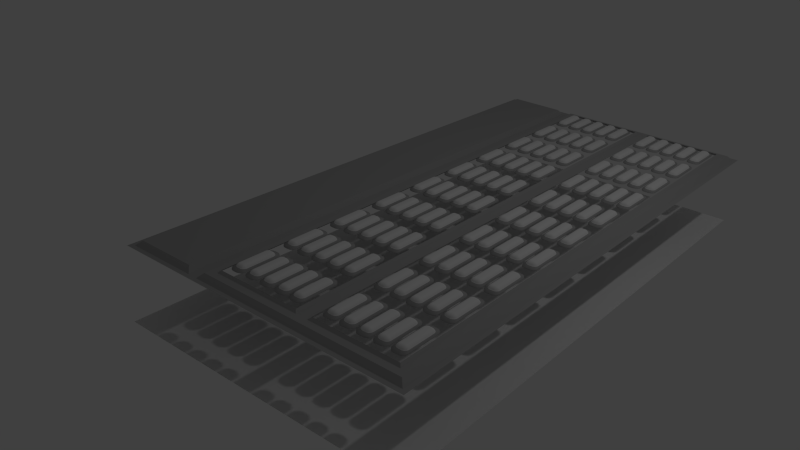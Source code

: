 # Source: panel06.blend  (saved by Blender 2.67.0; exported with 4.5.12 LTS)
import bpy
from mathutils import Matrix  # noqa: F401  (used for matrix-valued properties, if any)

bpy.ops.wm.read_factory_settings(use_empty=True)
scene = bpy.context.scene
scene.name = 'Scene'

# ---- collections
col_collection_1 = bpy.data.collections.new('Collection 1'); scene.collection.children.link(col_collection_1)

# ---- materials (node trees are filled in below, after node groups)
mat_metal1 = bpy.data.materials.new('metal1')
mat_metal1.alpha_threshold = 0.0
mat_metal1.use_transparent_shadow = False
mat_metal1.diffuse_color = (0.4, 0.4, 0.4, 1.0)
mat_metal1.specular_color = (0.8, 0.8, 0.8)
mat_metal1.roughness = 0.5
mat_metal1.specular_intensity = 0.0
mat_metal1.line_color = (0.0, 0.0, 0.0, 1.0)
mat_floor = bpy.data.materials.new('floor')
mat_floor.alpha_threshold = 0.0
mat_floor.use_transparent_shadow = False
mat_floor.diffuse_color = (0.3469, 0.11, 0.4292, 1.0)
mat_floor.specular_color = (0.0, 0.0, 0.0)
mat_floor.roughness = 0.5
mat_floor.specular_intensity = 0.0
mat_floor.line_color = (0.0, 0.0, 0.0, 1.0)
mat_light = bpy.data.materials.new('light')
mat_light.alpha_threshold = 0.0
mat_light.use_transparent_shadow = False
mat_light.roughness = 0.5
mat_light.line_color = (0.0, 0.0, 0.0, 1.0)

# ---- material node trees

# ---- world
world_world = bpy.data.worlds.new('World'); scene.world = world_world
world_world.color = (0.05088, 0.05088, 0.05088)
world_world.use_sun_shadow = False
world_world.sun_shadow_jitter_overblur = 0.0
world_world.cycles.sampling_method = 'MANUAL'
world_world.cycles.sample_map_resolution = 256

# ---- cameras
cam_camera = bpy.data.cameras.new('Camera')
cam_camera.clip_end = 100.0
cam_camera.lens = 35.0
cam_camera.sensor_width = 32.0
cam_camera.sensor_height = 18.0
cam_camera.ortho_scale = 7.314
cam_camera.dof.focus_distance = 0.0
cam_camera.dof.aperture_fstop = 128.0

# ---- lights
light_lamp = bpy.data.lights.new('Lamp', 'POINT')
light_lamp.transmission_factor = 0.0
light_lamp.cutoff_distance = 30.0
light_lamp.energy = 100.0
light_lamp.shadow_buffer_clip_start = 1.001
light_lamp.shadow_soft_size = 0.1
light_lamp.shadow_maximum_resolution = 0.006
light_lamp.use_absolute_resolution = True
light_lamp.cycles.use_multiple_importance_sampling = False

# ---- meshes
me_plane_001 = bpy.data.meshes.new('Plane.001')
me_plane_001.from_pydata([(-0.125, 0.2813, 0.5312), (-0.1266, 0.3375, 0.5), (-0.1266, 0.3368, 0.5073), (-0.125, 0.3101, 0.512), (-0.125, 0.3072, 0.5174), (-0.125, 0.3034, 0.5221), (-0.125, 0.2986, 0.526), (-0.125, 0.2932, 0.5289), (-0.125, 0.2874, 0.5306), (-0.1339, 0.3368, 0.5), (-0.1337, 0.3361, 0.5073), (-0.1306, 0.3096, 0.512), (-0.1301, 0.3067, 0.5174), (-0.1293, 0.3029, 0.5221), (-0.1284, 0.2983, 0.526), (-0.1273, 0.293, 0.5289), (-0.1262, 0.2872, 0.5306), (-0.1409, 0.3347, 0.5), (-0.1406, 0.334, 0.5073), (-0.136, 0.3079, 0.512), (-0.1349, 0.3053, 0.5174), (-0.1335, 0.3017, 0.5221), (-0.1316, 0.2973, 0.526), (-0.1296, 0.2923, 0.5289), (-0.1273, 0.2869, 0.5306), (-0.1474, 0.3312, 0.5), (-0.147, 0.3306, 0.5073), (-0.141, 0.3053, 0.512), (-0.1394, 0.3029, 0.5174), (-0.1373, 0.2996, 0.5221), (-0.1346, 0.2957, 0.526), (-0.1316, 0.2912, 0.5289), (-0.1284, 0.2863, 0.5306), (-0.1531, 0.3265, 0.5), (-0.1526, 0.326, 0.5073), (-0.1454, 0.3017, 0.512), (-0.1434, 0.2996, 0.5174), (-0.1406, 0.2969, 0.5221), (-0.1373, 0.2935, 0.526), (-0.1335, 0.2897, 0.5289), (-0.1293, 0.2856, 0.5306), (-0.1577, 0.3208, 0.5), (-0.1571, 0.3204, 0.5073), (-0.149, 0.2973, 0.512), (-0.1466, 0.2957, 0.5174), (-0.1434, 0.2935, 0.5221), (-0.1394, 0.2909, 0.526), (-0.1349, 0.2879, 0.5289), (-0.1301, 0.2846, 0.5306), (-0.1612, 0.3144, 0.5), (-0.1605, 0.3141, 0.5073), (-0.1517, 0.2923, 0.512), (-0.149, 0.2912, 0.5174), (-0.1454, 0.2897, 0.5221), (-0.141, 0.2879, 0.526), (-0.136, 0.2858, 0.5289), (-0.1306, 0.2836, 0.5306), (-0.1633, 0.3073, 0.5), (-0.1626, 0.3072, 0.5073), (-0.1533, 0.2869, 0.512), (-0.1505, 0.2863, 0.5174), (-0.1467, 0.2856, 0.5221), (-0.142, 0.2846, 0.526), (-0.1367, 0.2836, 0.5289), (-0.131, 0.2825, 0.5306), (-0.1641, 0.3, 0.5), (-0.1633, 0.3, 0.5073), (-0.1539, 0.2813, 0.512), (-0.151, 0.2813, 0.5174), (-0.1471, 0.2813, 0.5221), (-0.1424, 0.2813, 0.526), (-0.137, 0.2813, 0.5289), (-0.1311, 0.2813, 0.5306), (-0.1094, 0.2813, 0.5312), (-0.1078, 0.3375, 0.5), (-0.1078, 0.3368, 0.5073), (-0.1094, 0.3101, 0.512), (-0.1094, 0.3072, 0.5174), (-0.1094, 0.3034, 0.5221), (-0.1094, 0.2986, 0.526), (-0.1094, 0.2932, 0.5289), (-0.1094, 0.2874, 0.5306), (-0.1005, 0.3368, 0.5), (-0.1006, 0.3361, 0.5073), (-0.1037, 0.3096, 0.512), (-0.1043, 0.3067, 0.5174), (-0.1051, 0.3029, 0.5221), (-0.106, 0.2983, 0.526), (-0.107, 0.293, 0.5289), (-0.1082, 0.2872, 0.5306), (-0.09346, 0.3347, 0.5), (-0.09374, 0.334, 0.5073), (-0.09833, 0.3079, 0.512), (-0.09943, 0.3053, 0.5174), (-0.1009, 0.3017, 0.5221), (-0.1027, 0.2973, 0.526), (-0.1048, 0.2923, 0.5289), (-0.107, 0.2869, 0.5306), (-0.08698, 0.3312, 0.5), (-0.08738, 0.3306, 0.5073), (-0.09334, 0.3053, 0.512), (-0.09494, 0.3029, 0.5174), (-0.0971, 0.2996, 0.5221), (-0.09973, 0.2957, 0.526), (-0.1027, 0.2912, 0.5289), (-0.106, 0.2863, 0.5306), (-0.0813, 0.3265, 0.5), (-0.08181, 0.326, 0.5073), (-0.08896, 0.3017, 0.512), (-0.091, 0.2996, 0.5174), (-0.09375, 0.2969, 0.5221), (-0.0971, 0.2935, 0.526), (-0.1009, 0.2897, 0.5289), (-0.1051, 0.2856, 0.5306), (-0.07663, 0.3208, 0.5), (-0.07723, 0.3204, 0.5073), (-0.08537, 0.2973, 0.512), (-0.08777, 0.2957, 0.5174), (-0.091, 0.2935, 0.5221), (-0.09494, 0.2909, 0.526), (-0.09943, 0.2879, 0.5289), (-0.1043, 0.2846, 0.5306), (-0.07317, 0.3144, 0.5), (-0.07383, 0.3141, 0.5073), (-0.0827, 0.2923, 0.512), (-0.08537, 0.2912, 0.5174), (-0.08896, 0.2897, 0.5221), (-0.09334, 0.2879, 0.526), (-0.09833, 0.2858, 0.5289), (-0.1037, 0.2836, 0.5306), (-0.07103, 0.3073, 0.5), (-0.07174, 0.3072, 0.5073), (-0.08106, 0.2869, 0.512), (-0.08389, 0.2863, 0.5174), (-0.0877, 0.2856, 0.5221), (-0.09235, 0.2846, 0.526), (-0.09765, 0.2836, 0.5289), (-0.1034, 0.2825, 0.5306), (-0.07031, 0.3, 0.5), (-0.07103, 0.3, 0.5073), (-0.0805, 0.2813, 0.512), (-0.08339, 0.2813, 0.5174), (-0.08728, 0.2813, 0.5221), (-0.09201, 0.2813, 0.526), (-0.09742, 0.2813, 0.5289), (-0.1033, 0.2813, 0.5306), (-0.1172, 0.2813, 0.5312), (-0.1172, 0.3375, 0.5), (-0.1172, 0.3368, 0.5073), (-0.1172, 0.3101, 0.512), (-0.1172, 0.3072, 0.5174), (-0.1172, 0.3034, 0.5221), (-0.1172, 0.2986, 0.526), (-0.1172, 0.2932, 0.5289), (-0.1172, 0.2874, 0.5306), (-0.125, 0.09376, 0.5312), (-0.1266, 0.03752, 0.5), (-0.1266, 0.03824, 0.5073), (-0.125, 0.06489, 0.512), (-0.125, 0.06778, 0.5174), (-0.125, 0.07167, 0.5221), (-0.125, 0.0764, 0.526), (-0.125, 0.0818, 0.5289), (-0.125, 0.08767, 0.5306), (-0.1339, 0.03824, 0.5), (-0.1337, 0.03894, 0.5073), (-0.1306, 0.06545, 0.512), (-0.1301, 0.06828, 0.5174), (-0.1293, 0.07209, 0.5221), (-0.1284, 0.07673, 0.526), (-0.1273, 0.08203, 0.5289), (-0.1262, 0.08778, 0.5306), (-0.1409, 0.04037, 0.5), (-0.1406, 0.04104, 0.5073), (-0.136, 0.06709, 0.512), (-0.1349, 0.06976, 0.5174), (-0.1335, 0.07335, 0.5221), (-0.1316, 0.07772, 0.526), (-0.1296, 0.08271, 0.5289), (-0.1273, 0.08813, 0.5306), (-0.1474, 0.04384, 0.5), (-0.147, 0.04443, 0.5073), (-0.141, 0.06976, 0.512), (-0.1394, 0.07216, 0.5174), (-0.1373, 0.07539, 0.5221), (-0.1346, 0.07933, 0.526), (-0.1316, 0.08382, 0.5289), (-0.1284, 0.08869, 0.5306), (-0.1531, 0.0485, 0.5), (-0.1526, 0.04901, 0.5073), (-0.1454, 0.07335, 0.512), (-0.1434, 0.07539, 0.5174), (-0.1406, 0.07814, 0.5221), (-0.1373, 0.08149, 0.526), (-0.1335, 0.08531, 0.5289), (-0.1293, 0.08945, 0.5306), (-0.1577, 0.05418, 0.5), (-0.1571, 0.05458, 0.5073), (-0.149, 0.07772, 0.512), (-0.1466, 0.07933, 0.5174), (-0.1434, 0.08149, 0.5221), (-0.1394, 0.08412, 0.526), (-0.1349, 0.08712, 0.5289), (-0.1301, 0.09038, 0.5306), (-0.1612, 0.06066, 0.5), (-0.1605, 0.06094, 0.5073), (-0.1517, 0.08271, 0.512), (-0.149, 0.08382, 0.5174), (-0.1454, 0.08531, 0.5221), (-0.141, 0.08712, 0.526), (-0.136, 0.08919, 0.5289), (-0.1306, 0.09143, 0.5306), (-0.1633, 0.0677, 0.5), (-0.1626, 0.06784, 0.5073), (-0.1533, 0.08813, 0.512), (-0.1505, 0.08869, 0.5174), (-0.1467, 0.08945, 0.5221), (-0.142, 0.09038, 0.526), (-0.1367, 0.09143, 0.5289), (-0.131, 0.09257, 0.5306), (-0.1641, 0.07502, 0.5), (-0.1633, 0.07502, 0.5073), (-0.1539, 0.09376, 0.512), (-0.151, 0.09376, 0.5174), (-0.1471, 0.09376, 0.5221), (-0.1424, 0.09376, 0.526), (-0.137, 0.09376, 0.5289), (-0.1311, 0.09376, 0.5306), (-0.125, 0.1875, 0.5312), (-0.1641, 0.1875, 0.5), (-0.1633, 0.1875, 0.5073), (-0.1539, 0.1875, 0.512), (-0.151, 0.1875, 0.5174), (-0.1471, 0.1875, 0.5221), (-0.1424, 0.1875, 0.526), (-0.137, 0.1875, 0.5289), (-0.1311, 0.1875, 0.5306), (-0.1094, 0.09376, 0.5312), (-0.1078, 0.03752, 0.5), (-0.1078, 0.03824, 0.5073), (-0.1094, 0.06489, 0.512), (-0.1094, 0.06778, 0.5174), (-0.1094, 0.07167, 0.5221), (-0.1094, 0.0764, 0.526), (-0.1094, 0.0818, 0.5289), (-0.1094, 0.08767, 0.5306), (-0.1005, 0.03824, 0.5), (-0.1006, 0.03894, 0.5073), (-0.1037, 0.06545, 0.512), (-0.1043, 0.06828, 0.5174), (-0.1051, 0.07209, 0.5221), (-0.106, 0.07673, 0.526), (-0.107, 0.08203, 0.5289), (-0.1082, 0.08778, 0.5306), (-0.09346, 0.04037, 0.5), (-0.09374, 0.04104, 0.5073), (-0.09833, 0.06709, 0.512), (-0.09943, 0.06976, 0.5174), (-0.1009, 0.07335, 0.5221), (-0.1027, 0.07772, 0.526), (-0.1048, 0.08271, 0.5289), (-0.107, 0.08813, 0.5306), (-0.08698, 0.04384, 0.5), (-0.08738, 0.04443, 0.5073), (-0.09334, 0.06976, 0.512), (-0.09494, 0.07216, 0.5174), (-0.0971, 0.07539, 0.5221), (-0.09973, 0.07933, 0.526), (-0.1027, 0.08382, 0.5289), (-0.106, 0.08869, 0.5306), (-0.0813, 0.0485, 0.5), (-0.08181, 0.04901, 0.5073), (-0.08896, 0.07335, 0.512), (-0.091, 0.07539, 0.5174), (-0.09375, 0.07814, 0.5221), (-0.0971, 0.08149, 0.526), (-0.1009, 0.08531, 0.5289), (-0.1051, 0.08945, 0.5306), (-0.07663, 0.05418, 0.5), (-0.07723, 0.05458, 0.5073), (-0.08537, 0.07772, 0.512), (-0.08777, 0.07933, 0.5174), (-0.091, 0.08149, 0.5221), (-0.09494, 0.08412, 0.526), (-0.09943, 0.08712, 0.5289), (-0.1043, 0.09038, 0.5306), (-0.07317, 0.06066, 0.5), (-0.07383, 0.06094, 0.5073), (-0.0827, 0.08271, 0.512), (-0.08537, 0.08382, 0.5174), (-0.08896, 0.08531, 0.5221), (-0.09334, 0.08712, 0.526), (-0.09833, 0.08919, 0.5289), (-0.1037, 0.09143, 0.5306), (-0.07103, 0.0677, 0.5), (-0.07174, 0.06784, 0.5073), (-0.08106, 0.08813, 0.512), (-0.08389, 0.08869, 0.5174), (-0.0877, 0.08945, 0.5221), (-0.09235, 0.09038, 0.526), (-0.09765, 0.09143, 0.5289), (-0.1034, 0.09257, 0.5306), (-0.07031, 0.07502, 0.5), (-0.07103, 0.07502, 0.5073), (-0.0805, 0.09376, 0.512), (-0.08339, 0.09376, 0.5174), (-0.08728, 0.09376, 0.5221), (-0.09201, 0.09376, 0.526), (-0.09742, 0.09376, 0.5289), (-0.1033, 0.09376, 0.5306), (-0.1172, 0.09376, 0.5312), (-0.1172, 0.03752, 0.5), (-0.1172, 0.03824, 0.5073), (-0.1172, 0.06489, 0.512), (-0.1172, 0.06778, 0.5174), (-0.1172, 0.07167, 0.5221), (-0.1172, 0.0764, 0.526), (-0.1172, 0.0818, 0.5289), (-0.1172, 0.08767, 0.5306), (-0.1094, 0.1875, 0.5312), (-0.07031, 0.1875, 0.5), (-0.07103, 0.1875, 0.5073), (-0.0805, 0.1875, 0.512), (-0.08339, 0.1875, 0.5174), (-0.08728, 0.1875, 0.5221), (-0.09201, 0.1875, 0.526), (-0.09742, 0.1875, 0.5289), (-0.1033, 0.1875, 0.5306), (-0.1172, 0.1875, 0.5312)], [], [(16, 0, 8), (24, 0, 16), (32, 0, 24), (40, 0, 32), (48, 0, 40), (56, 0, 48), (64, 0, 56), (72, 0, 64), (13, 14, 6, 5), (14, 15, 7, 6), (15, 16, 8, 7), (9, 10, 2, 1), (10, 11, 3, 2), (11, 12, 4, 3), (12, 13, 5, 4), (19, 20, 12, 11), (20, 21, 13, 12), (21, 22, 14, 13), (22, 23, 15, 14), (23, 24, 16, 15), (17, 18, 10, 9), (18, 19, 11, 10), (31, 32, 24, 23), (25, 26, 18, 17), (26, 27, 19, 18), (27, 28, 20, 19), (28, 29, 21, 20), (29, 30, 22, 21), (30, 31, 23, 22), (37, 38, 30, 29), (38, 39, 31, 30), (39, 40, 32, 31), (33, 34, 26, 25), (34, 35, 27, 26), (35, 36, 28, 27), (36, 37, 29, 28), (43, 44, 36, 35), (44, 45, 37, 36), (45, 46, 38, 37), (46, 47, 39, 38), (47, 48, 40, 39), (41, 42, 34, 33), (42, 43, 35, 34), (55, 56, 48, 47), (49, 50, 42, 41), (50, 51, 43, 42), (51, 52, 44, 43), (52, 53, 45, 44), (53, 54, 46, 45), (54, 55, 47, 46), (60, 61, 53, 52), (61, 62, 54, 53), (62, 63, 55, 54), (63, 64, 56, 55), (57, 58, 50, 49), (58, 59, 51, 50), (59, 60, 52, 51), (71, 72, 64, 63), (65, 66, 58, 57), (66, 67, 59, 58), (67, 68, 60, 59), (68, 69, 61, 60), (69, 70, 62, 61), (70, 71, 63, 62), (7, 8, 154, 153), (3, 4, 150, 149), (6, 7, 153, 152), (8, 0, 146, 154), (2, 3, 149, 148), (5, 6, 152, 151), (1, 2, 148, 147), (4, 5, 151, 150), (72, 71, 235, 236), (68, 67, 231, 232), (71, 70, 234, 235), (0, 72, 236, 228), (67, 66, 230, 231), (70, 69, 233, 234), (66, 65, 229, 230), (69, 68, 232, 233), (0, 228, 328, 146), (89, 81, 73), (97, 89, 73), (105, 97, 73), (113, 105, 73), (121, 113, 73), (129, 121, 73), (137, 129, 73), (145, 137, 73), (86, 78, 79, 87), (87, 79, 80, 88), (88, 80, 81, 89), (82, 74, 75, 83), (83, 75, 76, 84), (84, 76, 77, 85), (85, 77, 78, 86), (92, 84, 85, 93), (93, 85, 86, 94), (94, 86, 87, 95), (95, 87, 88, 96), (96, 88, 89, 97), (90, 82, 83, 91), (91, 83, 84, 92), (104, 96, 97, 105), (98, 90, 91, 99), (99, 91, 92, 100), (100, 92, 93, 101), (101, 93, 94, 102), (102, 94, 95, 103), (103, 95, 96, 104), (110, 102, 103, 111), (111, 103, 104, 112), (112, 104, 105, 113), (106, 98, 99, 107), (107, 99, 100, 108), (108, 100, 101, 109), (109, 101, 102, 110), (116, 108, 109, 117), (117, 109, 110, 118), (118, 110, 111, 119), (119, 111, 112, 120), (120, 112, 113, 121), (114, 106, 107, 115), (115, 107, 108, 116), (128, 120, 121, 129), (122, 114, 115, 123), (123, 115, 116, 124), (124, 116, 117, 125), (125, 117, 118, 126), (126, 118, 119, 127), (127, 119, 120, 128), (133, 125, 126, 134), (134, 126, 127, 135), (135, 127, 128, 136), (136, 128, 129, 137), (130, 122, 123, 131), (131, 123, 124, 132), (132, 124, 125, 133), (144, 136, 137, 145), (138, 130, 131, 139), (139, 131, 132, 140), (140, 132, 133, 141), (141, 133, 134, 142), (142, 134, 135, 143), (143, 135, 136, 144), (80, 153, 154, 81), (76, 149, 150, 77), (79, 152, 153, 80), (81, 154, 146, 73), (75, 148, 149, 76), (78, 151, 152, 79), (74, 147, 148, 75), (77, 150, 151, 78), (145, 327, 326, 144), (141, 323, 322, 140), (144, 326, 325, 143), (73, 319, 327, 145), (140, 322, 321, 139), (143, 325, 324, 142), (139, 321, 320, 138), (142, 324, 323, 141), (73, 146, 328, 319), (171, 163, 155), (179, 171, 155), (187, 179, 155), (195, 187, 155), (203, 195, 155), (211, 203, 155), (219, 211, 155), (227, 219, 155), (168, 160, 161, 169), (169, 161, 162, 170), (170, 162, 163, 171), (164, 156, 157, 165), (165, 157, 158, 166), (166, 158, 159, 167), (167, 159, 160, 168), (174, 166, 167, 175), (175, 167, 168, 176), (176, 168, 169, 177), (177, 169, 170, 178), (178, 170, 171, 179), (172, 164, 165, 173), (173, 165, 166, 174), (186, 178, 179, 187), (180, 172, 173, 181), (181, 173, 174, 182), (182, 174, 175, 183), (183, 175, 176, 184), (184, 176, 177, 185), (185, 177, 178, 186), (192, 184, 185, 193), (193, 185, 186, 194), (194, 186, 187, 195), (188, 180, 181, 189), (189, 181, 182, 190), (190, 182, 183, 191), (191, 183, 184, 192), (198, 190, 191, 199), (199, 191, 192, 200), (200, 192, 193, 201), (201, 193, 194, 202), (202, 194, 195, 203), (196, 188, 189, 197), (197, 189, 190, 198), (210, 202, 203, 211), (204, 196, 197, 205), (205, 197, 198, 206), (206, 198, 199, 207), (207, 199, 200, 208), (208, 200, 201, 209), (209, 201, 202, 210), (215, 207, 208, 216), (216, 208, 209, 217), (217, 209, 210, 218), (218, 210, 211, 219), (212, 204, 205, 213), (213, 205, 206, 214), (214, 206, 207, 215), (226, 218, 219, 227), (220, 212, 213, 221), (221, 213, 214, 222), (222, 214, 215, 223), (223, 215, 216, 224), (224, 216, 217, 225), (225, 217, 218, 226), (162, 317, 318, 163), (158, 313, 314, 159), (161, 316, 317, 162), (163, 318, 310, 155), (157, 312, 313, 158), (160, 315, 316, 161), (156, 311, 312, 157), (159, 314, 315, 160), (227, 236, 235, 226), (223, 232, 231, 222), (226, 235, 234, 225), (155, 228, 236, 227), (222, 231, 230, 221), (225, 234, 233, 224), (221, 230, 229, 220), (224, 233, 232, 223), (155, 310, 328, 228), (253, 237, 245), (261, 237, 253), (269, 237, 261), (277, 237, 269), (285, 237, 277), (293, 237, 285), (301, 237, 293), (309, 237, 301), (250, 251, 243, 242), (251, 252, 244, 243), (252, 253, 245, 244), (246, 247, 239, 238), (247, 248, 240, 239), (248, 249, 241, 240), (249, 250, 242, 241), (256, 257, 249, 248), (257, 258, 250, 249), (258, 259, 251, 250), (259, 260, 252, 251), (260, 261, 253, 252), (254, 255, 247, 246), (255, 256, 248, 247), (268, 269, 261, 260), (262, 263, 255, 254), (263, 264, 256, 255), (264, 265, 257, 256), (265, 266, 258, 257), (266, 267, 259, 258), (267, 268, 260, 259), (274, 275, 267, 266), (275, 276, 268, 267), (276, 277, 269, 268), (270, 271, 263, 262), (271, 272, 264, 263), (272, 273, 265, 264), (273, 274, 266, 265), (280, 281, 273, 272), (281, 282, 274, 273), (282, 283, 275, 274), (283, 284, 276, 275), (284, 285, 277, 276), (278, 279, 271, 270), (279, 280, 272, 271), (292, 293, 285, 284), (286, 287, 279, 278), (287, 288, 280, 279), (288, 289, 281, 280), (289, 290, 282, 281), (290, 291, 283, 282), (291, 292, 284, 283), (297, 298, 290, 289), (298, 299, 291, 290), (299, 300, 292, 291), (300, 301, 293, 292), (294, 295, 287, 286), (295, 296, 288, 287), (296, 297, 289, 288), (308, 309, 301, 300), (302, 303, 295, 294), (303, 304, 296, 295), (304, 305, 297, 296), (305, 306, 298, 297), (306, 307, 299, 298), (307, 308, 300, 299), (244, 245, 318, 317), (240, 241, 314, 313), (243, 244, 317, 316), (245, 237, 310, 318), (239, 240, 313, 312), (242, 243, 316, 315), (238, 239, 312, 311), (241, 242, 315, 314), (309, 308, 326, 327), (305, 304, 322, 323), (308, 307, 325, 326), (237, 309, 327, 319), (304, 303, 321, 322), (307, 306, 324, 325), (303, 302, 320, 321), (306, 305, 323, 324), (237, 319, 328, 310)])
me_plane_001.polygons.foreach_set('use_smooth', [True] * 324)
me_plane_001.polygons.foreach_set('material_index', [2, 2, 2, 2, 2, 2, 2, 2, 2, 2, 2, 0, 0, 2, 2, 2, 2, 2, 2, 2, 0, 0, 2, 0, 0, 2, 2, 2, 2, 2, 2, 2, 0, 0, 2, 2, 2, 2, 2, 2, 2, 0, 0, 2, 0, 0, 2, 2, 2, 2, 2, 2, 2, 2, 0, 0, 2, 2, 0, 0, 2, 2, 2, 2, 2, 2, 2, 2, 0, 2, 0, 2, 2, 2, 2, 2, 0, 2, 0, 2, 2, 2, 2, 2, 2, 2, 2, 2, 2, 2, 2, 2, 0, 0, 2, 2, 2, 2, 2, 2, 2, 0, 0, 2, 0, 0, 2, 2, 2, 2, 2, 2, 2, 0, 0, 2, 2, 2, 2, 2, 2, 2, 0, 0, 2, 0, 0, 2, 2, 2, 2, 2, 2, 2, 2, 0, 0, 2, 2, 0, 0, 2, 2, 2, 2, 2, 2, 2, 2, 0, 2, 0, 2, 2, 2, 2, 2, 0, 2, 0, 2, 2, 2, 2, 2, 2, 2, 2, 2, 2, 2, 2, 2, 0, 0, 2, 2, 2, 2, 2, 2, 2, 0, 0, 2, 0, 0, 2, 2, 2, 2, 2, 2, 2, 0, 0, 2, 2, 2, 2, 2, 2, 2, 0, 0, 2, 0, 0, 2, 2, 2, 2, 2, 2, 2, 2, 0, 0, 2, 2, 0, 0, 2, 2, 2, 2, 2, 2, 2, 2, 0, 2, 0, 2, 2, 2, 2, 2, 0, 2, 0, 2, 2, 2, 2, 2, 2, 2, 2, 2, 2, 2, 2, 2, 0, 0, 2, 2, 2, 2, 2, 2, 2, 0, 0, 2, 0, 0, 2, 2, 2, 2, 2, 2, 2, 0, 0, 2, 2, 2, 2, 2, 2, 2, 0, 0, 2, 0, 0, 2, 2, 2, 2, 2, 2, 2, 2, 0, 0, 2, 2, 0, 0, 2, 2, 2, 2, 2, 2, 2, 2, 0, 2, 0, 2, 2, 2, 2, 2, 0, 2, 0, 2, 2])
me_plane_001.materials.append(mat_metal1)
me_plane_001.materials.append(mat_floor)
me_plane_001.materials.append(mat_light)
me_plane_001.use_remesh_preserve_volume = False
me_plane_001.use_remesh_preserve_attributes = False
me_plane_001.use_mirror_vertex_groups = False
me_plane_001.update()
me_plane_003 = bpy.data.meshes.new('Plane.003')
me_plane_003.from_pydata([(1.0, -2.0, 0.0), (-1.0, -2.0, 0.0), (1.0, 2.0, 0.0), (-1.0, 2.0, 0.0)], [], [(1, 0, 2, 3)])
_uv = me_plane_003.uv_layers.new(name='UVMap')
_uv.uv.foreach_set('vector', [0.0, 0.0, 1.0, 0.0, 1.0, 1.0, 0.0, 1.0])
me_plane_003.use_remesh_preserve_volume = False
me_plane_003.use_remesh_preserve_attributes = False
me_plane_003.use_mirror_vertex_groups = False
me_plane_003.update()
me_plane = bpy.data.meshes.new('Plane')
me_plane.from_pydata([(-0.5312, 1.938, 0.03125), (-0.9375, 1.938, 0.03125), (-0.5, 1.969, 0.0), (-0.9688, 1.969, 0.0), (-1.0, 2.0, 0.0), (-0.4688, 2.0, 0.0), (-0.4062, 1.938, 0.03125), (-0.4375, 1.969, 0.0), (0.2266, 1.891, 0.03125), (-0.3594, 1.891, 0.03125), (0.2109, 1.875, 0.04688), (-0.3438, 1.875, 0.04688), (1.0, 2.0, 0.0), (0.9375, 1.938, 0.03125), (0.9688, 1.969, 0.0), (0.2656, 1.938, 0.03125), (0.2656, 1.969, 0.0), (0.2656, 2.0, 0.0), (0.3047, 1.891, 0.03125), (0.8906, 1.891, 0.03125), (0.3203, 1.875, 0.04688), (0.875, 1.875, 0.04688), (-0.5312, -1.938, 0.03125), (-0.9375, -1.938, 0.03125), (-0.5, -1.969, 0.0), (-0.9688, -1.969, 0.0), (-1.0, -2.0, 0.0), (-0.4688, -2.0, 0.0), (-0.4062, -1.938, 0.03125), (-0.4375, -1.969, 0.0), (-0.9375, 0.0, 0.03125), (-0.9688, 0.0, 0.0), (-1.0, 0.0, 0.0), (-0.4062, 0.0, 0.03125), (-0.4688, 0.0, 0.0), (-0.5, 0.0, 0.0), (-0.5312, 0.0, 0.03125), (-0.4375, 0.0, 0.0), (0.2266, 0.0, 0.03125), (-0.3594, 0.0, 0.03125), (0.2266, -1.891, 0.03125), (-0.3594, -1.891, 0.03125), (0.2109, 0.0, 0.04688), (-0.3438, 0.0, 0.04688), (0.2109, -1.875, 0.04688), (-0.3438, -1.875, 0.04688), (1.0, -2.0, 0.0), (0.9375, -1.938, 0.03125), (0.9688, -1.969, 0.0), (0.9375, 0.0, 0.03125), (1.0, 0.0, 0.0), (0.2656, -1.938, 0.03125), (0.2656, -1.969, 0.0), (0.9688, 0.0, 0.0), (0.2656, -2.0, 0.0), (0.3047, 0.0, 0.03125), (0.8906, 0.0, 0.03125), (0.3047, -1.891, 0.03125), (0.8906, -1.891, 0.03125), (0.2656, 0.0, 0.03125), (0.3203, 0.0, 0.04688), (0.875, 0.0, 0.04688), (0.3203, -1.875, 0.04688), (0.875, -1.875, 0.04688)], [], [(1, 0, 2, 3), (30, 1, 3, 31), (31, 3, 4, 32), (35, 34, 5, 2), (2, 5, 4, 3), (33, 6, 7, 37), (37, 7, 5, 34), (16, 17, 5, 7), (0, 36, 35, 2), (6, 15, 16, 7), (36, 0, 1, 30), (33, 39, 9, 6), (38, 59, 15, 8), (8, 15, 6, 9), (11, 10, 8, 9), (10, 42, 38, 8), (43, 11, 9, 39), (49, 53, 14, 13), (53, 50, 12, 14), (16, 14, 12, 17), (13, 14, 16, 15), (49, 13, 19, 56), (55, 18, 15, 59), (18, 19, 13, 15), (21, 19, 18, 20), (20, 18, 55, 60), (61, 56, 19, 21), (23, 25, 24, 22), (30, 31, 25, 23), (31, 32, 26, 25), (35, 24, 27, 34), (24, 25, 26, 27), (33, 37, 29, 28), (37, 34, 27, 29), (52, 29, 27, 54), (22, 24, 35, 36), (28, 29, 52, 51), (36, 30, 23, 22), (33, 28, 41, 39), (38, 40, 51, 59), (40, 41, 28, 51), (45, 41, 40, 44), (44, 40, 38, 42), (43, 39, 41, 45), (49, 47, 48, 53), (53, 48, 46, 50), (52, 54, 46, 48), (47, 51, 52, 48), (49, 56, 58, 47), (55, 59, 51, 57), (57, 51, 47, 58), (63, 62, 57, 58), (62, 60, 55, 57), (61, 63, 58, 56)])
me_plane.materials.append(mat_metal1)
me_plane.materials.append(mat_floor)
me_plane.use_remesh_preserve_volume = False
me_plane.use_remesh_preserve_attributes = False
me_plane.use_mirror_vertex_groups = False
me_plane.update()

# ---- objects
ob_lights = bpy.data.objects.new('lights', me_plane_001)
ob_projection = bpy.data.objects.new('projection', me_plane_003)
ob_panel = bpy.data.objects.new('panel', me_plane)
ob_lamp = bpy.data.objects.new('Lamp', light_lamp)
ob_camera = bpy.data.objects.new('Camera', cam_camera)

# ---- transforms, parenting, visibility, modifiers, constraints
ob_lights.location = (0.5312, 0.0, -0.9062)
ob_lights.scale = (2.0, 2.0, 2.0)
ob_lights.lineart.crease_threshold = 0.0
_m = ob_lights.modifiers.new('Array', 'ARRAY')
_m.count = 5
_m.constant_offset_displace = (0.0, 0.0, 0.0)
_m.relative_offset_displace = (-1.15, 0.0, 0.0)
_m = ob_lights.modifiers.new('Array.001', 'ARRAY')
_m.count = 5
_m.constant_offset_displace = (0.0, 0.0, 0.0)
_m.relative_offset_displace = (0.0, 1.25, 0.0)
_m = ob_lights.modifiers.new('Mirror', 'MIRROR')
_m.use_axis = (True, True, False)
ob_projection.location = (0.0, 0.0, -1.0)
ob_projection.scale = (2.0, 2.0, 2.0)
ob_projection.lineart.crease_threshold = 0.0
ob_panel.location = (0.0, 0.0, 0.0)
ob_panel.scale = (2.0, 2.0, 2.0)
ob_panel.lineart.crease_threshold = 0.0
ob_lamp.location = (4.076, 1.005, 5.904)
ob_lamp.rotation_euler = (0.6503, 0.05522, 1.866)
ob_lamp.lock_rotations_4d = False
ob_lamp.empty_display_type = 'ARROWS'
ob_lamp.color = (0.0, 0.0, 0.0, 0.0)
ob_lamp.lineart.crease_threshold = 0.0
ob_camera.location = (5.723, -8.935, 4.6)
ob_camera.rotation_euler = (1.122, -0.05019, 0.6889)
ob_camera.lock_rotations_4d = False
ob_camera.empty_display_type = 'ARROWS'
ob_camera.color = (0.0, 0.0, 0.0, 0.0)
ob_camera.display_type = 'WIRE'
ob_camera.lineart.crease_threshold = 0.0

# ---- collection membership
col_collection_1.objects.link(ob_lights)
col_collection_1.objects.link(ob_projection)
col_collection_1.objects.link(ob_panel)
col_collection_1.objects.link(ob_lamp)
col_collection_1.objects.link(ob_camera)

# ---- scene / render settings (as saved in the file)
scene.camera = ob_camera
scene.frame_start = 1; scene.frame_end = 250; scene.frame_set(140)
scene.render.engine = 'BLENDER_EEVEE_NEXT'
scene.render.image_settings.color_mode = 'RGB'
scene.render.image_settings.compression = 90
scene.render.resolution_percentage = 50
scene.render.dither_intensity = 0.0
scene.render.use_bake_selected_to_active = True
scene.render.use_bake_clear = False
scene.render.bake_bias = 1.0
scene.cycles.use_denoising = False
scene.cycles.samples = 10
scene.cycles.sampling_pattern = 'TABULATED_SOBOL'
scene.cycles.light_sampling_threshold = 0.0
scene.cycles.use_adaptive_sampling = False
scene.cycles.use_light_tree = False
scene.cycles.blur_glossy = 0.0
scene.cycles.volume_bounces = 1
scene.cycles.pixel_filter_type = 'GAUSSIAN'
scene.cycles.sample_clamp_indirect = 0.0
scene.view_settings.view_transform = 'Standard'
bpy.context.view_layer.update()

